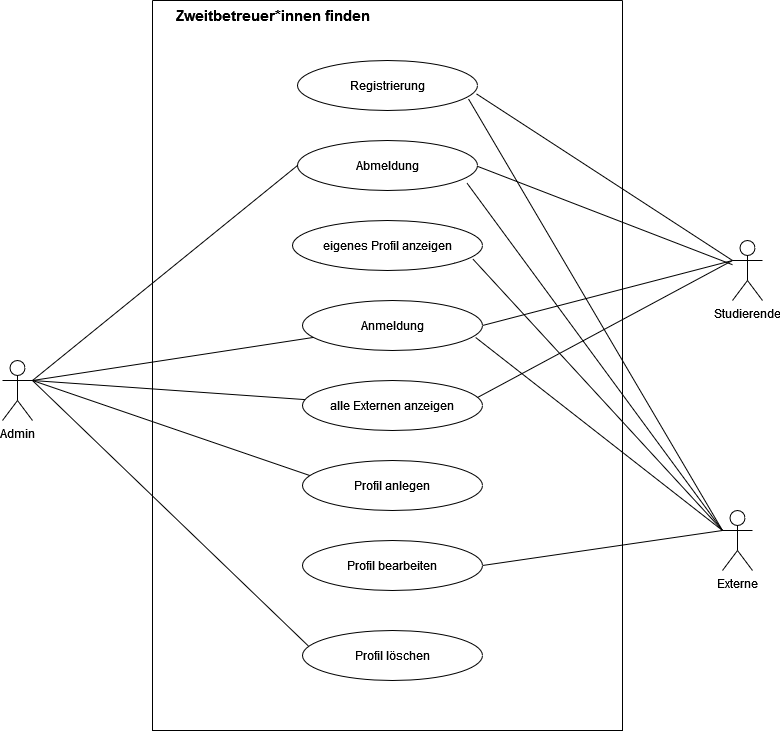

The diagram above was exported from draw.io. Its source (the exported page's mxGraphModel, read from the mxfile embedded in the PNG):
<mxGraphModel dx="2144" dy="1813" grid="1" gridSize="10" guides="1" tooltips="1" connect="1" arrows="1" fold="1" page="1" pageScale="1" pageWidth="827" pageHeight="1169" math="0" shadow="0">
  <root>
    <mxCell id="0" />
    <mxCell id="1" parent="0" />
    <mxCell id="RE4XuDAKol2vNM0kb7JZ-1" value="Studierende" style="shape=umlActor;verticalLabelPosition=bottom;verticalAlign=top;html=1;" vertex="1" parent="1">
      <mxGeometry x="-40" y="130" width="30" height="60" as="geometry" />
    </mxCell>
    <mxCell id="RE4XuDAKol2vNM0kb7JZ-6" value="Externe" style="shape=umlActor;verticalLabelPosition=bottom;verticalAlign=top;html=1;" vertex="1" parent="1">
      <mxGeometry x="-50" y="400" width="30" height="60" as="geometry" />
    </mxCell>
    <mxCell id="RE4XuDAKol2vNM0kb7JZ-7" value="Admin" style="shape=umlActor;verticalLabelPosition=bottom;verticalAlign=top;html=1;" vertex="1" parent="1">
      <mxGeometry x="-770" y="250" width="30" height="60" as="geometry" />
    </mxCell>
    <mxCell id="RE4XuDAKol2vNM0kb7JZ-42" value="" style="endArrow=none;html=1;rounded=0;exitX=0.994;exitY=0.667;exitDx=0;exitDy=0;exitPerimeter=0;entryX=0;entryY=0.3333333333333333;entryDx=0;entryDy=0;entryPerimeter=0;" edge="1" parent="1" source="RE4XuDAKol2vNM0kb7JZ-15" target="RE4XuDAKol2vNM0kb7JZ-1">
      <mxGeometry width="50" height="50" relative="1" as="geometry">
        <mxPoint x="-288" y="274" as="sourcePoint" />
        <mxPoint x="-90" y="310" as="targetPoint" />
      </mxGeometry>
    </mxCell>
    <mxCell id="RE4XuDAKol2vNM0kb7JZ-43" value="" style="endArrow=none;html=1;rounded=0;exitX=0.988;exitY=0.5;exitDx=0;exitDy=0;exitPerimeter=0;" edge="1" parent="1" source="RE4XuDAKol2vNM0kb7JZ-17" target="RE4XuDAKol2vNM0kb7JZ-1">
      <mxGeometry width="50" height="50" relative="1" as="geometry">
        <mxPoint x="-310" y="180" as="sourcePoint" />
        <mxPoint x="-90" y="320" as="targetPoint" />
      </mxGeometry>
    </mxCell>
    <mxCell id="RE4XuDAKol2vNM0kb7JZ-44" value="" style="endArrow=none;html=1;rounded=0;exitX=1;exitY=0.5;exitDx=0;exitDy=0;entryX=0;entryY=0.3333333333333333;entryDx=0;entryDy=0;entryPerimeter=0;" edge="1" parent="1" source="RE4XuDAKol2vNM0kb7JZ-18" target="RE4XuDAKol2vNM0kb7JZ-1">
      <mxGeometry width="50" height="50" relative="1" as="geometry">
        <mxPoint x="-268" y="294" as="sourcePoint" />
        <mxPoint x="-60" y="346" as="targetPoint" />
      </mxGeometry>
    </mxCell>
    <mxCell id="RE4XuDAKol2vNM0kb7JZ-46" value="" style="endArrow=none;html=1;rounded=0;exitX=0.049;exitY=0.311;exitDx=0;exitDy=0;entryX=1;entryY=0.3333333333333333;entryDx=0;entryDy=0;entryPerimeter=0;exitPerimeter=0;" edge="1" parent="1" source="RE4XuDAKol2vNM0kb7JZ-31" target="RE4XuDAKol2vNM0kb7JZ-7">
      <mxGeometry width="50" height="50" relative="1" as="geometry">
        <mxPoint x="-280" y="355" as="sourcePoint" />
        <mxPoint x="-100" y="460" as="targetPoint" />
      </mxGeometry>
    </mxCell>
    <mxCell id="RE4XuDAKol2vNM0kb7JZ-47" value="" style="endArrow=none;html=1;rounded=0;exitX=0.033;exitY=0.311;exitDx=0;exitDy=0;entryX=1;entryY=0.3333333333333333;entryDx=0;entryDy=0;entryPerimeter=0;exitPerimeter=0;" edge="1" parent="1" source="RE4XuDAKol2vNM0kb7JZ-20" target="RE4XuDAKol2vNM0kb7JZ-7">
      <mxGeometry width="50" height="50" relative="1" as="geometry">
        <mxPoint x="-290" y="495" as="sourcePoint" />
        <mxPoint x="-100" y="460" as="targetPoint" />
      </mxGeometry>
    </mxCell>
    <mxCell id="RE4XuDAKol2vNM0kb7JZ-48" value="" style="endArrow=none;html=1;rounded=0;entryX=1;entryY=0.3333333333333333;entryDx=0;entryDy=0;entryPerimeter=0;" edge="1" parent="1" source="RE4XuDAKol2vNM0kb7JZ-18" target="RE4XuDAKol2vNM0kb7JZ-7">
      <mxGeometry width="50" height="50" relative="1" as="geometry">
        <mxPoint x="-290" y="655" as="sourcePoint" />
        <mxPoint x="-100" y="460" as="targetPoint" />
      </mxGeometry>
    </mxCell>
    <mxCell id="RE4XuDAKol2vNM0kb7JZ-49" value="" style="endArrow=none;html=1;rounded=0;exitX=0;exitY=0.5;exitDx=0;exitDy=0;entryX=1;entryY=0.3333333333333333;entryDx=0;entryDy=0;entryPerimeter=0;" edge="1" parent="1" source="RE4XuDAKol2vNM0kb7JZ-17" target="RE4XuDAKol2vNM0kb7JZ-7">
      <mxGeometry width="50" height="50" relative="1" as="geometry">
        <mxPoint x="-280" y="665" as="sourcePoint" />
        <mxPoint x="-100" y="460" as="targetPoint" />
      </mxGeometry>
    </mxCell>
    <mxCell id="RE4XuDAKol2vNM0kb7JZ-50" value="" style="endArrow=none;html=1;rounded=0;entryX=1;entryY=0.3333333333333333;entryDx=0;entryDy=0;entryPerimeter=0;" edge="1" parent="1" source="RE4XuDAKol2vNM0kb7JZ-19" target="RE4XuDAKol2vNM0kb7JZ-7">
      <mxGeometry width="50" height="50" relative="1" as="geometry">
        <mxPoint x="-296" y="356" as="sourcePoint" />
        <mxPoint x="-100" y="460" as="targetPoint" />
      </mxGeometry>
    </mxCell>
    <mxCell id="RE4XuDAKol2vNM0kb7JZ-51" value="" style="endArrow=none;html=1;rounded=0;entryX=0;entryY=0.3333333333333333;entryDx=0;entryDy=0;entryPerimeter=0;exitX=0.942;exitY=0.854;exitDx=0;exitDy=0;exitPerimeter=0;" edge="1" parent="1" source="RE4XuDAKol2vNM0kb7JZ-17" target="RE4XuDAKol2vNM0kb7JZ-6">
      <mxGeometry width="50" height="50" relative="1" as="geometry">
        <mxPoint x="-310" y="420" as="sourcePoint" />
        <mxPoint x="-260" y="370" as="targetPoint" />
      </mxGeometry>
    </mxCell>
    <mxCell id="RE4XuDAKol2vNM0kb7JZ-52" value="" style="endArrow=none;html=1;rounded=0;exitX=0.949;exitY=0.769;exitDx=0;exitDy=0;exitPerimeter=0;entryX=0;entryY=0.3333333333333333;entryDx=0;entryDy=0;entryPerimeter=0;" edge="1" parent="1" source="RE4XuDAKol2vNM0kb7JZ-26" target="RE4XuDAKol2vNM0kb7JZ-6">
      <mxGeometry width="50" height="50" relative="1" as="geometry">
        <mxPoint x="-288" y="178" as="sourcePoint" />
        <mxPoint x="-90" y="160" as="targetPoint" />
      </mxGeometry>
    </mxCell>
    <mxCell id="RE4XuDAKol2vNM0kb7JZ-53" value="" style="endArrow=none;html=1;rounded=0;entryX=0;entryY=0.3333333333333333;entryDx=0;entryDy=0;entryPerimeter=0;exitX=0.95;exitY=0.769;exitDx=0;exitDy=0;exitPerimeter=0;" edge="1" parent="1" source="RE4XuDAKol2vNM0kb7JZ-15" target="RE4XuDAKol2vNM0kb7JZ-6">
      <mxGeometry width="50" height="50" relative="1" as="geometry">
        <mxPoint x="-300.00000000000136" y="40" as="sourcePoint" />
        <mxPoint x="-70" y="115" as="targetPoint" />
      </mxGeometry>
    </mxCell>
    <mxCell id="RE4XuDAKol2vNM0kb7JZ-57" value="" style="endArrow=none;html=1;rounded=0;exitX=0.962;exitY=0.74;exitDx=0;exitDy=0;exitPerimeter=0;entryX=0;entryY=0.3333333333333333;entryDx=0;entryDy=0;entryPerimeter=0;" edge="1" parent="1" source="RE4XuDAKol2vNM0kb7JZ-18" target="RE4XuDAKol2vNM0kb7JZ-6">
      <mxGeometry width="50" height="50" relative="1" as="geometry">
        <mxPoint x="-288" y="254" as="sourcePoint" />
        <mxPoint x="-80" y="160" as="targetPoint" />
      </mxGeometry>
    </mxCell>
    <mxCell id="RE4XuDAKol2vNM0kb7JZ-58" value="" style="endArrow=none;html=1;rounded=0;exitX=0.964;exitY=0.356;exitDx=0;exitDy=0;exitPerimeter=0;entryX=0;entryY=0.3333333333333333;entryDx=0;entryDy=0;entryPerimeter=0;" edge="1" parent="1" source="RE4XuDAKol2vNM0kb7JZ-19" target="RE4XuDAKol2vNM0kb7JZ-1">
      <mxGeometry width="50" height="50" relative="1" as="geometry">
        <mxPoint x="-290" y="345" as="sourcePoint" />
        <mxPoint x="-90" y="310" as="targetPoint" />
      </mxGeometry>
    </mxCell>
    <mxCell id="RE4XuDAKol2vNM0kb7JZ-59" value="" style="endArrow=none;html=1;rounded=0;exitX=1;exitY=0.5;exitDx=0;exitDy=0;entryX=0;entryY=0.3333333333333333;entryDx=0;entryDy=0;entryPerimeter=0;" edge="1" parent="1" source="RE4XuDAKol2vNM0kb7JZ-23" target="RE4XuDAKol2vNM0kb7JZ-6">
      <mxGeometry width="50" height="50" relative="1" as="geometry">
        <mxPoint x="-296" y="487" as="sourcePoint" />
        <mxPoint x="-90" y="150" as="targetPoint" />
      </mxGeometry>
    </mxCell>
    <mxCell id="RE4XuDAKol2vNM0kb7JZ-12" value="" style="swimlane;startSize=0;" vertex="1" parent="1">
      <mxGeometry x="-620" y="-110" width="470" height="730" as="geometry">
        <mxRectangle x="-620" y="-140" width="50" height="40" as="alternateBounds" />
      </mxGeometry>
    </mxCell>
    <mxCell id="RE4XuDAKol2vNM0kb7JZ-18" value="Anmeldung" style="ellipse;whiteSpace=wrap;html=1;" vertex="1" parent="RE4XuDAKol2vNM0kb7JZ-12">
      <mxGeometry x="150" y="300" width="180" height="50" as="geometry" />
    </mxCell>
    <mxCell id="RE4XuDAKol2vNM0kb7JZ-17" value="Abmeldung" style="ellipse;whiteSpace=wrap;html=1;" vertex="1" parent="RE4XuDAKol2vNM0kb7JZ-12">
      <mxGeometry x="145" y="140" width="180" height="50" as="geometry" />
    </mxCell>
    <mxCell id="RE4XuDAKol2vNM0kb7JZ-20" value="Profil löschen" style="ellipse;whiteSpace=wrap;html=1;" vertex="1" parent="RE4XuDAKol2vNM0kb7JZ-12">
      <mxGeometry x="150" y="630" width="180" height="50" as="geometry" />
    </mxCell>
    <mxCell id="RE4XuDAKol2vNM0kb7JZ-23" value="Profil bearbeiten" style="ellipse;whiteSpace=wrap;html=1;" vertex="1" parent="RE4XuDAKol2vNM0kb7JZ-12">
      <mxGeometry x="150" y="540" width="180" height="50" as="geometry" />
    </mxCell>
    <mxCell id="RE4XuDAKol2vNM0kb7JZ-19" value="alle Externen anzeigen" style="ellipse;whiteSpace=wrap;html=1;" vertex="1" parent="RE4XuDAKol2vNM0kb7JZ-12">
      <mxGeometry x="150" y="380" width="180" height="50" as="geometry" />
    </mxCell>
    <mxCell id="RE4XuDAKol2vNM0kb7JZ-15" value="Registrierung" style="ellipse;whiteSpace=wrap;html=1;" vertex="1" parent="RE4XuDAKol2vNM0kb7JZ-12">
      <mxGeometry x="145" y="60" width="180" height="50" as="geometry" />
    </mxCell>
    <mxCell id="RE4XuDAKol2vNM0kb7JZ-26" value="eigenes Profil anzeigen" style="ellipse;whiteSpace=wrap;html=1;" vertex="1" parent="RE4XuDAKol2vNM0kb7JZ-12">
      <mxGeometry x="140" y="220" width="190" height="50" as="geometry" />
    </mxCell>
    <mxCell id="RE4XuDAKol2vNM0kb7JZ-31" value="Profil anlegen " style="ellipse;whiteSpace=wrap;html=1;" vertex="1" parent="RE4XuDAKol2vNM0kb7JZ-12">
      <mxGeometry x="150" y="460" width="180" height="50" as="geometry" />
    </mxCell>
    <mxCell id="RE4XuDAKol2vNM0kb7JZ-28" value="&lt;font style=&quot;font-size: 15px;&quot;&gt;&lt;b&gt;Zweitbetreuer*innen finden&lt;/b&gt;&lt;/font&gt;" style="text;html=1;align=center;verticalAlign=middle;resizable=0;points=[];autosize=1;strokeColor=none;fillColor=none;" vertex="1" parent="RE4XuDAKol2vNM0kb7JZ-12">
      <mxGeometry x="10" width="220" height="30" as="geometry" />
    </mxCell>
  </root>
</mxGraphModel>